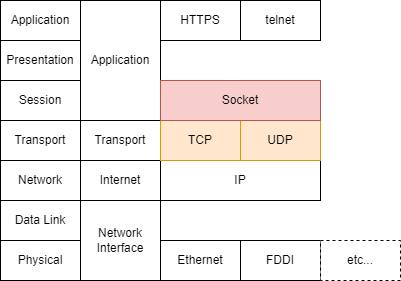

The diagram above was exported from draw.io. Its source (the exported page's mxGraphModel, read from the mxfile embedded in the PNG):
<mxGraphModel dx="678" dy="923" grid="1" gridSize="10" guides="1" tooltips="1" connect="1" arrows="1" fold="1" page="1" pageScale="1" pageWidth="827" pageHeight="1169" math="0" shadow="0">
  <root>
    <mxCell id="0" />
    <mxCell id="1" parent="0" />
    <mxCell id="c3oO6VGRGchGTTyog2CZ-1" value="Application" style="rounded=0;whiteSpace=wrap;html=1;" vertex="1" parent="1">
      <mxGeometry x="40" y="280" width="80" height="40" as="geometry" />
    </mxCell>
    <mxCell id="c3oO6VGRGchGTTyog2CZ-2" value="Presentation" style="rounded=0;whiteSpace=wrap;html=1;" vertex="1" parent="1">
      <mxGeometry x="40" y="320" width="80" height="40" as="geometry" />
    </mxCell>
    <mxCell id="c3oO6VGRGchGTTyog2CZ-3" value="Session" style="rounded=0;whiteSpace=wrap;html=1;" vertex="1" parent="1">
      <mxGeometry x="40" y="360" width="80" height="40" as="geometry" />
    </mxCell>
    <mxCell id="c3oO6VGRGchGTTyog2CZ-4" value="Transport" style="rounded=0;whiteSpace=wrap;html=1;" vertex="1" parent="1">
      <mxGeometry x="40" y="400" width="80" height="40" as="geometry" />
    </mxCell>
    <mxCell id="c3oO6VGRGchGTTyog2CZ-5" value="Network" style="rounded=0;whiteSpace=wrap;html=1;" vertex="1" parent="1">
      <mxGeometry x="40" y="440" width="80" height="40" as="geometry" />
    </mxCell>
    <mxCell id="c3oO6VGRGchGTTyog2CZ-6" value="Data Link" style="rounded=0;whiteSpace=wrap;html=1;" vertex="1" parent="1">
      <mxGeometry x="40" y="480" width="80" height="40" as="geometry" />
    </mxCell>
    <mxCell id="c3oO6VGRGchGTTyog2CZ-7" value="Physical" style="rounded=0;whiteSpace=wrap;html=1;" vertex="1" parent="1">
      <mxGeometry x="40" y="520" width="80" height="40" as="geometry" />
    </mxCell>
    <mxCell id="c3oO6VGRGchGTTyog2CZ-8" value="Application" style="rounded=0;whiteSpace=wrap;html=1;" vertex="1" parent="1">
      <mxGeometry x="120" y="280" width="80" height="120" as="geometry" />
    </mxCell>
    <mxCell id="c3oO6VGRGchGTTyog2CZ-9" value="Transport" style="rounded=0;whiteSpace=wrap;html=1;" vertex="1" parent="1">
      <mxGeometry x="120" y="400" width="80" height="40" as="geometry" />
    </mxCell>
    <mxCell id="c3oO6VGRGchGTTyog2CZ-10" value="Internet" style="rounded=0;whiteSpace=wrap;html=1;" vertex="1" parent="1">
      <mxGeometry x="120" y="440" width="80" height="40" as="geometry" />
    </mxCell>
    <mxCell id="c3oO6VGRGchGTTyog2CZ-11" value="Network&lt;br&gt;Interface" style="rounded=0;whiteSpace=wrap;html=1;" vertex="1" parent="1">
      <mxGeometry x="120" y="480" width="80" height="80" as="geometry" />
    </mxCell>
    <mxCell id="c3oO6VGRGchGTTyog2CZ-14" value="IP" style="rounded=0;whiteSpace=wrap;html=1;" vertex="1" parent="1">
      <mxGeometry x="200" y="440" width="160" height="40" as="geometry" />
    </mxCell>
    <mxCell id="c3oO6VGRGchGTTyog2CZ-15" value="HTTPS" style="rounded=0;whiteSpace=wrap;html=1;" vertex="1" parent="1">
      <mxGeometry x="200" y="280" width="80" height="40" as="geometry" />
    </mxCell>
    <mxCell id="c3oO6VGRGchGTTyog2CZ-16" value="UDP" style="rounded=0;whiteSpace=wrap;html=1;fillColor=#ffe6cc;strokeColor=#d79b00;" vertex="1" parent="1">
      <mxGeometry x="280" y="400" width="80" height="40" as="geometry" />
    </mxCell>
    <mxCell id="c3oO6VGRGchGTTyog2CZ-17" value="Ethernet" style="rounded=0;whiteSpace=wrap;html=1;" vertex="1" parent="1">
      <mxGeometry x="200" y="520" width="80" height="40" as="geometry" />
    </mxCell>
    <mxCell id="c3oO6VGRGchGTTyog2CZ-19" value="telnet" style="rounded=0;whiteSpace=wrap;html=1;" vertex="1" parent="1">
      <mxGeometry x="280" y="280" width="80" height="40" as="geometry" />
    </mxCell>
    <mxCell id="c3oO6VGRGchGTTyog2CZ-23" value="FDDI" style="rounded=0;whiteSpace=wrap;html=1;" vertex="1" parent="1">
      <mxGeometry x="280" y="520" width="80" height="40" as="geometry" />
    </mxCell>
    <mxCell id="c3oO6VGRGchGTTyog2CZ-24" value="etc..." style="rounded=0;whiteSpace=wrap;html=1;dashed=1;" vertex="1" parent="1">
      <mxGeometry x="360" y="520" width="80" height="40" as="geometry" />
    </mxCell>
    <mxCell id="c3oO6VGRGchGTTyog2CZ-13" value="TCP" style="rounded=0;whiteSpace=wrap;html=1;fillColor=#ffe6cc;strokeColor=#d79b00;" vertex="1" parent="1">
      <mxGeometry x="200" y="400" width="80" height="40" as="geometry" />
    </mxCell>
    <mxCell id="c3oO6VGRGchGTTyog2CZ-21" value="Socket" style="rounded=0;whiteSpace=wrap;html=1;fillColor=#f8cecc;strokeColor=#b85450;" vertex="1" parent="1">
      <mxGeometry x="200" y="360" width="160" height="40" as="geometry" />
    </mxCell>
  </root>
</mxGraphModel>